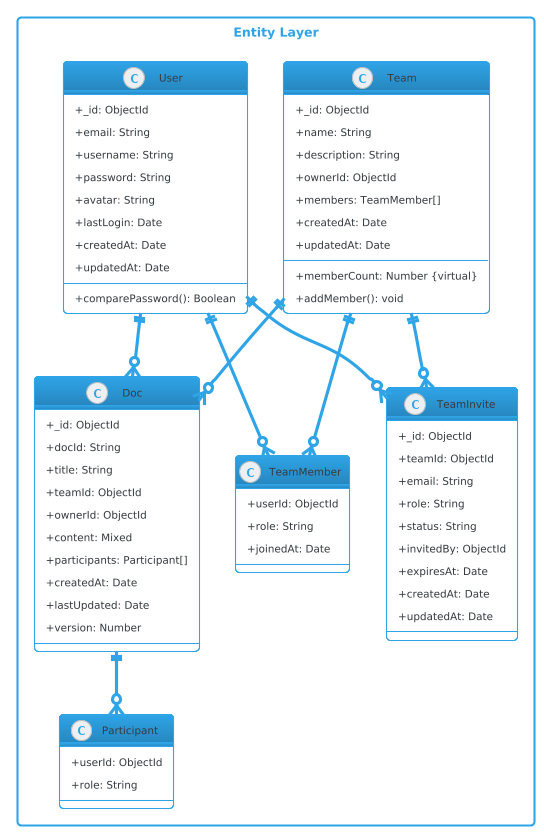

The diagram above was rendered by PlantUML. Its source (embedded in the PNG):
@startuml
!theme cerulean-outline
skinparam classAttributeIconSize 0
skinparam classFontSize 12
skinparam classAttributeFontSize 10
skinparam packageStyle rectangle

package "Entity Layer" {
  class User {
    +_id: ObjectId
    +email: String
    +username: String
    +password: String
    +avatar: String
    +lastLogin: Date
    +createdAt: Date
    +updatedAt: Date
    --
    +comparePassword(): Boolean
  }

  class Team {
    +_id: ObjectId
    +name: String
    +description: String
    +ownerId: ObjectId
    +members: TeamMember[]
    +createdAt: Date
    +updatedAt: Date
    --
    +memberCount: Number {virtual}
    +addMember(): void
  }

  class TeamMember {
    +userId: ObjectId
    +role: String
    +joinedAt: Date
  }

  class TeamInvite {
    +_id: ObjectId
    +teamId: ObjectId
    +email: String
    +role: String
    +status: String
    +invitedBy: ObjectId
    +expiresAt: Date
    +createdAt: Date
    +updatedAt: Date
  }

  class Doc {
    +_id: ObjectId
    +docId: String
    +title: String
    +teamId: ObjectId
    +ownerId: ObjectId
    +content: Mixed
    +participants: Participant[]
    +createdAt: Date
    +lastUpdated: Date
    +version: Number
  }

  class Participant {
    +userId: ObjectId
    +role: String
  }
}

' 关系
Team ||--o{ TeamMember
Team ||--o{ TeamInvite
Team ||--o{ Doc

User ||--o{ TeamMember
User ||--o{ TeamInvite
User ||--o{ Doc

Doc ||--o{ Participant
@enduml